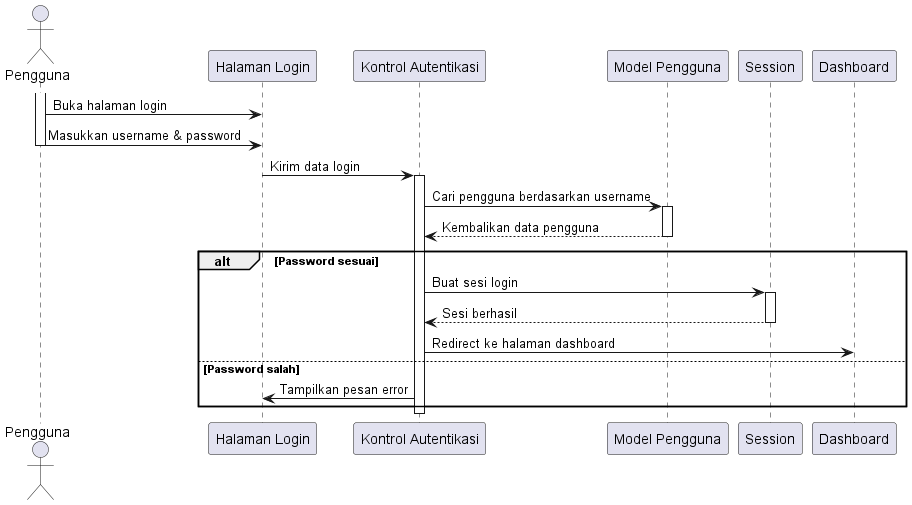

The diagram above was rendered by PlantUML. Its source (embedded in the PNG):
@startuml

actor Pengguna
participant "Halaman Login" as Login
participant "Kontrol Autentikasi" as Auth
participant "Model Pengguna" as UserModel
participant "Session" as Session
participant "Dashboard" as Dashboard

activate Pengguna
Pengguna -> Login: Buka halaman login

Pengguna -> Login: Masukkan username & password
deactivate Pengguna

Login -> Auth: Kirim data login

activate Auth

Auth -> UserModel: Cari pengguna berdasarkan username
activate UserModel
UserModel --> Auth: Kembalikan data pengguna
deactivate UserModel

alt Password sesuai
    Auth -> Session: Buat sesi login
    activate Session
    Session --> Auth: Sesi berhasil
    deactivate Session

    Auth -> Dashboard: Redirect ke halaman dashboard
else Password salah
    Auth -> Login: Tampilkan pesan error
end

deactivate Auth

@enduml